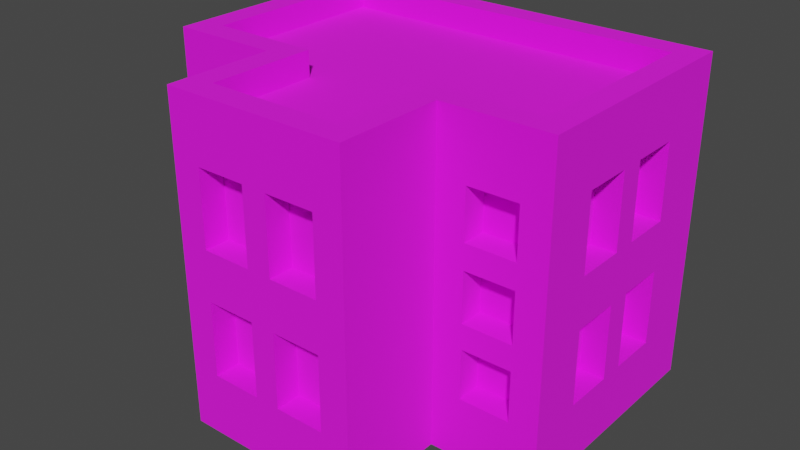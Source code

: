 # Source: Building_12_Brown_.blend  (saved by Blender 3.3.6; exported with 4.5.12 LTS)
import bpy
from mathutils import Matrix  # noqa: F401  (used for matrix-valued properties, if any)

bpy.ops.wm.read_factory_settings(use_empty=True)
scene = bpy.context.scene
scene.name = 'Scene'

# ---- collections
col_collection = bpy.data.collections.new('Collection'); scene.collection.children.link(col_collection)

# ---- images (referenced by path relative to the original .blend; pixels are not part of the script)
import os
ASSET_DIR = os.environ.get("B2B_ASSET_DIR", "")  # directory of the original .blend (textures are referenced by path, not embedded)
HERE = os.path.dirname(os.path.abspath(__file__))  # packed textures are extracted next to this script under _unpacked/

def load_image(name, relpath, width, height, colorspace="sRGB"):
    """Load a texture the original file referenced (path relative to the .blend, or extracted next to this script)."""
    p = next((c for c in (os.path.join(HERE, relpath), os.path.join(ASSET_DIR, relpath)) if relpath and os.path.exists(c)), "")
    if p:
        img = bpy.data.images.load(p, check_existing=True)
        img.name = name
    else:  # same state as the original file: an image datablock whose file is absent (Cycles renders it pink)
        img = bpy.data.images.new(name, width, height)
        img.source = "FILE"
        img.filepath = "//" + (relpath or name)
    img.colorspace_settings.name = colorspace
    return img
img_color_png = load_image('Color.png', 'Color.png', 1024, 1024, 'sRGB')

# ---- materials (node trees are filled in below, after node groups)
mat_texture = bpy.data.materials.new('Texture')
mat_texture.use_transparent_shadow = False

# ---- material node trees
mat_texture.use_nodes = True; mat_texture.node_tree.nodes.clear()
_N = mat_texture.node_tree.nodes; _L = mat_texture.node_tree.links
n0 = _N.new('ShaderNodeBsdfPrincipled'); n0.name = 'Principled BSDF'; n0.location = (10, 300)
n0.distribution = 'GGX'
n0.subsurface_method = 'RANDOM_WALK_SKIN'
n0.inputs[2].default_value = 1.0
n0.inputs[3].default_value = 1.45
n0.inputs[27].default_value = (0.0, 0.0, 0.0, 1.0)
n0.inputs[28].default_value = 1.0
n1 = _N.new('ShaderNodeOutputMaterial'); n1.name = 'Material Output'; n1.location = (300, 300)
n2 = _N.new('ShaderNodeTexImage'); n2.name = 'Image Texture'; n2.location = (-280, 280)
n2.image = img_color_png
_L.new(n0.outputs[0], n1.inputs[0])
_L.new(n2.outputs[0], n0.inputs[0])
n1.is_active_output = True

# ---- world
world_world = bpy.data.worlds.new('World'); scene.world = world_world
world_world.use_nodes = True; world_world.node_tree.nodes.clear()
_N = world_world.node_tree.nodes; _L = world_world.node_tree.links
n0 = _N.new('ShaderNodeOutputWorld'); n0.name = 'World Output'; n0.location = (300, 300)
n1 = _N.new('ShaderNodeBackground'); n1.name = 'Background'; n1.location = (10, 300)
n1.inputs[0].default_value = (0.05088, 0.05088, 0.05088, 1.0)
_L.new(n1.outputs[0], n0.inputs[0])
n0.is_active_output = True
world_world.color = (0.05088, 0.05088, 0.05088)
world_world.use_sun_shadow = False
world_world.sun_shadow_jitter_overblur = 0.0

# ---- meshes
me_cube_182 = bpy.data.meshes.new('Cube.182')
me_cube_182.from_pydata([(0.7, -0.05, 1.05), (0.485, -0.167, 0.75), (-0.8, 0.7, 0.0), (0.485, -0.167, 0.55), (-0.7, 0.6, 1.2), (0.7, 0.15, 1.05), (0.685, -0.167, 0.75), (0.8, 0.7, 0.0), (0.7, 0.6, 1.2), (0.685, -0.167, 0.55), (0.7, -0.05, 0.75), (-0.3667, -0.7, 0.0), (0.485, -0.167, 1.05), (0.3667, -0.7, 0.0), (0.485, -0.167, 0.85), (0.2667, -0.6, 1.2), (0.7, 0.15, 0.75), (-0.2667, -0.6, 1.2), (-0.8, -0.2667, 0.0), (0.685, -0.167, 1.05), (0.7, 0.25, 1.05), (0.685, -0.167, 0.85), (-0.7, -0.1667, 1.2), (0.8, -0.2667, 0.0), (0.485, -0.167, 0.45), (0.7, 0.45, 1.05), (0.7, -0.1667, 1.2), (0.485, -0.167, 0.25), (0.7, 0.25, 0.75), (0.2667, -0.1667, 1.2), (0.685, -0.167, 0.45), (-0.2667, -0.1667, 1.2), (-0.3667, -0.2667, 0.0), (0.685, -0.167, 0.25), (0.7, 0.45, 0.75), (0.3667, -0.2667, 0.0), (0.3667, -0.7, 1.2), (-0.685, -0.167, 1.05), (-0.25, -0.6, 1.05), (-0.685, -0.167, 0.85), (-0.3667, -0.7, 1.2), (-0.05, -0.6, 1.05), (0.3667, -0.2667, 1.2), (-0.485, -0.167, 1.05), (-0.485, -0.167, 0.85), (-0.3667, -0.2667, 1.2), (-0.25, -0.6, 0.75), (0.8, -0.2667, 1.2), (-0.8, -0.2667, 1.2), (-0.685, -0.167, 0.75), (-0.05, -0.6, 0.75), (-0.685, -0.167, 0.55), (-0.8, 0.7, 1.2), (0.8, 0.7, 1.2), (0.3667, -0.7, 1.3), (-0.485, -0.167, 0.75), (0.05, -0.6, 1.05), (-0.485, -0.167, 0.55), (-0.3667, -0.7, 1.3), (0.25, -0.6, 1.05), (0.3667, -0.2667, 1.3), (-0.685, -0.167, 0.45), (-0.3667, -0.2667, 1.3), (-0.685, -0.167, 0.25), (0.8, -0.2667, 1.3), (0.05, -0.6, 0.75), (-0.8, -0.2667, 1.3), (-0.485, -0.167, 0.45), (-0.485, -0.167, 0.25), (0.25, -0.6, 0.75), (-0.8, 0.7, 1.3), (0.8, 0.7, 1.3), (0.2667, -0.6, 1.3), (-0.25, -0.6, 0.55), (-0.2667, -0.6, 1.3), (0.2667, -0.1667, 1.3), (-0.05, -0.6, 0.55), (-0.2667, -0.1667, 1.3), (-0.25, -0.6, 0.25), (0.7, -0.1667, 1.3), (-0.7, -0.1667, 1.3), (-0.7, 0.6, 1.3), (-0.05, -0.6, 0.25), (0.7, 0.6, 1.3), (0.05, -0.6, 0.55), (0.25, -0.6, 0.55), (0.05, -0.6, 0.25), (0.25, -0.6, 0.25), (0.7, -0.05, 0.55), (0.7, 0.15, 0.55), (0.7, -0.05, 0.25), (0.7, 0.15, 0.25), (0.7, 0.25, 0.55), (0.7, 0.45, 0.55), (0.7, 0.25, 0.25), (0.7, 0.45, 0.25), (-0.7, -0.05, 1.05), (-0.7, 0.15, 1.05), (-0.7, -0.05, 0.75), (-0.7, 0.15, 0.75), (-0.7, 0.25, 1.05), (-0.7, 0.45, 1.05), (-0.7, 0.25, 0.75), (-0.7, 0.45, 0.75), (-0.7, -0.05, 0.55), (-0.7, 0.15, 0.55), (-0.7, -0.05, 0.25), (-0.7, 0.15, 0.25), (-0.7, 0.25, 0.55), (-0.7, 0.45, 0.55), (-0.7, 0.25, 0.25), (-0.7, 0.45, 0.25), (-0.5, 0.6, 1.05), (-0.3, 0.6, 1.05), (-0.5, 0.6, 0.75), (-0.3, 0.6, 0.75), (-0.1, 0.6, 1.05), (0.1, 0.6, 1.05), (-0.1, 0.6, 0.75), (0.1, 0.6, 0.75), (0.3, 0.6, 1.05), (0.5, 0.6, 1.05), (0.3, 0.6, 0.75), (0.5, 0.6, 0.75), (-0.5, 0.6, 0.55), (-0.3, 0.6, 0.55), (-0.5, 0.6, 0.25), (-0.3, 0.6, 0.25), (-0.1, 0.6, 0.55), (0.1, 0.6, 0.55), (-0.1, 0.6, 0.25), (0.1, 0.6, 0.25), (0.3, 0.6, 0.55), (0.5, 0.6, 0.55), (0.3, 0.6, 0.25), (0.5, 0.6, 0.25), (-0.25, -0.7, 1.05), (-0.05, -0.7, 1.05), (-0.05, -0.7, 0.75), (0.05, -0.7, 1.05), (0.05, -0.7, 0.55), (0.25, -0.7, 0.55), (0.05, -0.7, 0.75), (0.25, -0.7, 0.25), (0.25, -0.7, 0.75), (0.25, -0.7, 1.05), (-0.25, -0.7, 0.55), (-0.25, -0.7, 0.25), (-0.25, -0.7, 0.75), (0.05, -0.7, 0.25), (0.05, -0.7, 0.4), (-0.05, -0.7, 0.25), (-0.05, -0.7, 0.4), (-0.05, -0.7, 0.55), (0.8, -0.05, 1.05), (0.8, 0.25, 0.75), (0.8, 0.15, 0.75), (0.8, 0.25, 1.05), (0.8, 0.15, 1.05), (0.8, 0.45, 0.55), (0.8, 0.45, 0.75), (0.8, 0.45, 1.05), (0.8, -0.05, 0.55), (0.8, -0.05, 0.75), (0.8, -0.05, 0.25), (0.8, 0.15, 0.25), (0.8, 0.25, 0.55), (0.8, 0.15, 0.55), (0.8, 0.45, 0.25), (0.8, 0.25, 0.25), (-0.5, 0.7, 0.55), (-0.5, 0.7, 0.25), (-0.5, 0.7, 0.75), (-0.5, 0.7, 1.05), (-0.3, 0.7, 0.55), (-0.3, 0.7, 0.75), (-0.3, 0.7, 1.05), (-0.1, 0.7, 0.75), (-0.1, 0.7, 0.55), (-0.1, 0.7, 1.05), (0.3, 0.7, 1.05), (0.5, 0.7, 1.05), (0.1, 0.7, 0.75), (0.1, 0.7, 1.05), (-0.3, 0.7, 0.25), (0.1, 0.7, 0.55), (0.3, 0.7, 0.55), (0.1, 0.7, 0.25), (-0.1, 0.7, 0.25), (0.3, 0.7, 0.75), (0.3, 0.7, 0.25), (0.5, 0.7, 0.25), (0.5, 0.7, 0.55), (0.5, 0.7, 0.75), (-0.8, -0.05, 0.55), (-0.8, -0.05, 0.75), (-0.8, -0.05, 0.25), (-0.8, 0.15, 0.25), (-0.8, 0.25, 0.55), (-0.8, 0.15, 0.55), (-0.8, 0.45, 0.25), (-0.8, 0.25, 0.25), (-0.8, -0.05, 1.05), (-0.8, 0.25, 0.75), (-0.8, 0.15, 0.75), (-0.8, 0.25, 1.05), (-0.8, 0.15, 1.05), (-0.8, 0.45, 0.55), (-0.8, 0.45, 0.75), (-0.8, 0.45, 1.05), (0.485, -0.2667, 0.25), (0.685, -0.2667, 0.25), (0.685, -0.2667, 0.45), (0.685, -0.2667, 0.55), (0.685, -0.2667, 0.75), (0.685, -0.2667, 0.85), (0.485, -0.2667, 1.05), (0.485, -0.2667, 0.45), (0.485, -0.2667, 0.55), (0.485, -0.2667, 0.75), (0.485, -0.2667, 0.85), (0.685, -0.2667, 1.05), (-0.685, -0.2667, 1.05), (-0.485, -0.2667, 0.45), (-0.485, -0.2667, 0.55), (-0.485, -0.2667, 0.75), (-0.485, -0.2667, 0.85), (-0.485, -0.2667, 1.05), (-0.685, -0.2667, 0.75), (-0.685, -0.2667, 0.85), (-0.685, -0.2667, 0.25), (-0.685, -0.2667, 0.45), (-0.685, -0.2667, 0.55), (-0.485, -0.2667, 0.25)], [], [(216, 42, 35, 23, 47, 221, 215, 214, 213, 212, 211, 210, 217, 218, 219, 220), (221, 47, 42, 216), (218, 217, 212, 213), (220, 219, 214, 215), (36, 13, 35, 42), (40, 45, 32, 11), (150, 140, 142, 139, 137, 138, 148, 136, 40, 11, 13, 36, 145, 144, 141, 143, 149, 151, 147, 146, 153, 152), (141, 144, 142, 140), (139, 145, 36, 40, 136, 137), (149, 150, 152, 151), (222, 48, 18, 32, 45, 227, 226, 225, 224, 223, 233, 230, 231, 232, 228, 229), (227, 45, 48, 222), (232, 231, 223, 224), (225, 226, 229, 228), (31, 17, 15, 29, 26, 8, 4, 22), (159, 160, 155, 157, 161, 53, 47, 154, 158, 156, 163, 162, 167, 166), (167, 165, 164, 162, 163, 154, 47, 23, 7, 53, 161, 160, 159, 168, 169, 166), (178, 174, 170, 171, 184, 188, 187, 190, 191, 192, 186, 189, 193, 181, 53, 7, 2, 52, 173, 172, 175, 176, 179, 177), (174, 178, 188, 184), (187, 185, 178, 177, 182, 183, 179, 176, 173, 52, 53, 181, 180, 189, 186, 190), (202, 48, 52, 209, 205, 203, 208, 207, 198, 199, 194, 195, 204, 206), (208, 209, 52, 2, 18, 48, 202, 195, 194, 196, 197, 199, 198, 201, 200, 207), (22, 4, 81, 80), (48, 45, 62, 66), (31, 22, 80, 77), (42, 47, 64, 60), (47, 53, 71, 64), (45, 40, 58, 62), (26, 29, 75, 79), (53, 52, 70, 71), (72, 74, 58, 54), (75, 72, 54, 60), (74, 77, 62, 58), (79, 75, 60, 64), (77, 80, 66, 62), (80, 81, 70, 66), (81, 83, 71, 70), (83, 79, 64, 71), (4, 8, 83, 81), (8, 26, 79, 83), (15, 17, 74, 72), (29, 15, 72, 75), (40, 36, 54, 58), (52, 48, 66, 70), (17, 31, 77, 74), (36, 42, 60, 54), (0, 5, 158, 154), (5, 16, 156, 158), (16, 10, 163, 156), (10, 0, 154, 163), (5, 0, 10, 16), (20, 25, 161, 157), (25, 34, 160, 161), (34, 28, 155, 160), (28, 20, 157, 155), (25, 20, 28, 34), (38, 41, 137, 136), (137, 41, 50, 138), (138, 50, 46, 148), (148, 46, 38, 136), (41, 38, 46, 50), (56, 59, 145, 139), (145, 59, 69, 144), (144, 69, 65, 142), (142, 65, 56, 139), (59, 56, 65, 69), (73, 76, 153, 146), (152, 153, 76, 82, 151), (151, 82, 78, 147), (147, 78, 73, 146), (76, 73, 78, 82), (84, 85, 141, 140), (141, 85, 87, 143), (143, 87, 86, 149), (150, 149, 86, 84, 140), (85, 84, 86, 87), (88, 89, 167, 162), (89, 91, 165, 167), (91, 90, 164, 165), (90, 88, 162, 164), (89, 88, 90, 91), (92, 93, 159, 166), (93, 95, 168, 159), (95, 94, 169, 168), (94, 92, 166, 169), (93, 92, 94, 95), (206, 97, 96, 202), (204, 99, 97, 206), (195, 98, 99, 204), (202, 96, 98, 195), (99, 98, 96, 97), (209, 101, 100, 205), (208, 103, 101, 209), (203, 102, 103, 208), (205, 100, 102, 203), (103, 102, 100, 101), (199, 105, 104, 194), (197, 107, 105, 199), (196, 106, 107, 197), (194, 104, 106, 196), (107, 106, 104, 105), (207, 109, 108, 198), (111, 109, 207, 200), (201, 110, 111, 200), (198, 108, 110, 201), (111, 110, 108, 109), (113, 112, 173, 176), (115, 113, 176, 175), (114, 115, 175, 172), (112, 114, 172, 173), (115, 114, 112, 113), (117, 116, 179, 183), (119, 117, 183, 182), (118, 119, 182, 177), (116, 118, 177, 179), (119, 118, 116, 117), (121, 120, 180, 181), (123, 121, 181, 193), (122, 123, 193, 189), (120, 122, 189, 180), (123, 122, 120, 121), (125, 124, 170, 174), (127, 125, 174, 184), (171, 126, 127, 184), (124, 126, 171, 170), (127, 126, 124, 125), (129, 128, 178, 185), (131, 129, 185, 187), (130, 131, 187, 188), (128, 130, 188, 178), (131, 130, 128, 129), (133, 132, 186, 192), (135, 133, 192, 191), (134, 135, 191, 190), (132, 134, 190, 186), (135, 134, 132, 133), (3, 1, 219, 218), (6, 9, 213, 214), (6, 1, 3, 9), (219, 1, 6, 214), (213, 9, 3, 218), (14, 12, 216, 220), (19, 21, 215, 221), (19, 12, 14, 21), (216, 12, 19, 221), (215, 21, 14, 220), (210, 27, 24, 217), (30, 33, 211, 212), (30, 24, 27, 33), (24, 30, 212, 217), (211, 33, 27, 210), (229, 39, 37, 222), (43, 44, 226, 227), (43, 37, 39, 44), (222, 37, 43, 227), (226, 44, 39, 229), (51, 49, 228, 232), (55, 57, 224, 225), (55, 49, 51, 57), (49, 55, 225, 228), (224, 57, 51, 232), (63, 61, 231, 230), (67, 68, 233, 223), (67, 61, 63, 68), (231, 61, 67, 223), (233, 68, 63, 230)])
_uv = me_cube_182.uv_layers.new(name='UVMap')
_uv.uv.foreach_set('vector', [0.01212, 0.5719, 0.01213, 0.5719, 0.01207, 0.5719, 0.01208, 0.5719, 0.01212, 0.5719, 0.01212, 0.5719, 0.01211, 0.5719, 0.0121, 0.5719, 0.0121, 0.5719, 0.01209, 0.5719, 0.01209, 0.5719, 0.01208, 0.5719, 0.01209, 0.5719, 0.0121, 0.5719, 0.01211, 0.5719, 0.01211, 0.5719, 0.01212, 0.5719, 0.01212, 0.5719, 0.01213, 0.5719, 0.01212, 0.5719, 0.0121, 0.5719, 0.01209, 0.5719, 0.01209, 0.5719, 0.0121, 0.5719, 0.01211, 0.5719, 0.01211, 0.5719, 0.0121, 0.5719, 0.01211, 0.5719, 0.01212, 0.5719, 0.01208, 0.5719, 0.01207, 0.5719, 0.01213, 0.5719, 0.01212, 0.5719, 0.01214, 0.5719, 0.01206, 0.5719, 0.01208, 0.5719, 0.01209, 0.5719, 0.0121, 0.5719, 0.0121, 0.5719, 0.01211, 0.5719, 0.01211, 0.5719, 0.0121, 0.5719, 0.0121, 0.5719, 0.01211, 0.5719, 0.01212, 0.5719, 0.01208, 0.5719, 0.01208, 0.5719, 0.01212, 0.5719, 0.01211, 0.5719, 0.0121, 0.5719, 0.0121, 0.5719, 0.01209, 0.5719, 0.01209, 0.5719, 0.01209, 0.5719, 0.01209, 0.5719, 0.0121, 0.5719, 0.0121, 0.5719, 0.01209, 0.5719, 0.0121, 0.5719, 0.0121, 0.5719, 0.0121, 0.5719, 0.0121, 0.5719, 0.01211, 0.5719, 0.01211, 0.5719, 0.01212, 0.5719, 0.01212, 0.5719, 0.01211, 0.5719, 0.01211, 0.5719, 0.01209, 0.5719, 0.01209, 0.5719, 0.01209, 0.5719, 0.01209, 0.5719, 0.01211, 0.5718, 0.01212, 0.5718, 0.01204, 0.5719, 0.01206, 0.5719, 0.01214, 0.5719, 0.01213, 0.5719, 0.01211, 0.5719, 0.0121, 0.5719, 0.01209, 0.5719, 0.01208, 0.5719, 0.01207, 0.5719, 0.01206, 0.5719, 0.01208, 0.5719, 0.01208, 0.5719, 0.0121, 0.5719, 0.0121, 0.5718, 0.01213, 0.5719, 0.01214, 0.5719, 0.01212, 0.5718, 0.01211, 0.5718, 0.01208, 0.5719, 0.01208, 0.5719, 0.01208, 0.5719, 0.01209, 0.5719, 0.0121, 0.5719, 0.01211, 0.5719, 0.0121, 0.5718, 0.0121, 0.5719, 0.2113, 0.6874, 0.2114, 0.6878, 0.2114, 0.6878, 0.2113, 0.6875, 0.2113, 0.6875, 0.2107, 0.6869, 0.2107, 0.6869, 0.2113, 0.687, 0.01204, 0.5718, 0.01204, 0.5718, 0.01206, 0.5718, 0.01207, 0.5718, 0.01205, 0.5718, 0.01202, 0.5718, 0.01212, 0.5719, 0.01209, 0.5719, 0.01207, 0.5719, 0.01207, 0.5719, 0.01209, 0.5719, 0.01208, 0.5719, 0.01207, 0.5719, 0.01206, 0.5718, 0.01207, 0.5719, 0.01206, 0.5719, 0.01207, 0.5719, 0.01208, 0.5719, 0.01209, 0.5719, 0.01209, 0.5719, 0.01212, 0.5719, 0.01208, 0.5719, 0.01202, 0.5718, 0.01202, 0.5718, 0.01205, 0.5718, 0.01204, 0.5718, 0.01204, 0.5718, 0.01204, 0.5718, 0.01205, 0.5718, 0.01206, 0.5718, 0.01202, 0.5718, 0.01202, 0.5718, 0.01202, 0.5718, 0.01202, 0.5718, 0.01202, 0.5718, 0.01202, 0.5718, 0.01202, 0.5718, 0.01202, 0.5718, 0.01202, 0.5718, 0.01202, 0.5718, 0.01202, 0.5718, 0.01202, 0.5718, 0.01202, 0.5718, 0.01202, 0.5718, 0.01202, 0.5718, 0.01202, 0.5718, 0.01202, 0.5718, 0.01202, 0.5718, 0.01202, 0.5718, 0.01202, 0.5718, 0.01202, 0.5718, 0.01202, 0.5718, 0.01202, 0.5718, 0.01202, 0.5718, 0.01202, 0.5718, 0.01202, 0.5718, 0.01202, 0.5718, 0.01202, 0.5718, 0.01202, 0.5718, 0.01202, 0.5718, 0.01202, 0.5718, 0.01202, 0.5718, 0.01202, 0.5718, 0.01202, 0.5718, 0.01202, 0.5718, 0.01202, 0.5718, 0.01202, 0.5718, 0.01202, 0.5718, 0.01202, 0.5718, 0.01202, 0.5718, 0.01202, 0.5718, 0.01202, 0.5718, 0.01202, 0.5718, 0.01202, 0.5718, 0.01209, 0.5718, 0.01212, 0.5718, 0.01202, 0.5718, 0.01204, 0.5718, 0.01206, 0.5718, 0.01205, 0.5718, 0.01204, 0.5718, 0.01204, 0.5718, 0.01205, 0.5718, 0.01205, 0.5718, 0.01206, 0.5718, 0.01208, 0.5718, 0.01206, 0.5718, 0.01207, 0.5718, 0.01204, 0.5718, 0.01204, 0.5718, 0.01202, 0.5718, 0.01202, 0.5718, 0.01204, 0.5719, 0.01212, 0.5718, 0.01209, 0.5718, 0.01208, 0.5718, 0.01206, 0.5718, 0.01205, 0.5719, 0.01204, 0.5718, 0.01205, 0.5718, 0.01205, 0.5718, 0.01204, 0.5718, 0.01203, 0.5718, 0.01204, 0.5718, 0.6176, 0.9883, 0.6167, 0.9881, 0.6167, 0.9881, 0.6176, 0.9883, 0.6176, 0.9895, 0.6176, 0.9895, 0.6176, 0.9895, 0.6176, 0.9895, 0.6175, 0.9888, 0.6176, 0.9883, 0.6176, 0.9883, 0.6175, 0.9888, 0.6176, 0.9895, 0.6176, 0.9895, 0.6176, 0.9895, 0.6176, 0.9895, 0.6176, 0.9895, 0.6176, 0.9895, 0.6176, 0.9895, 0.6176, 0.9895, 0.6176, 0.9895, 0.6176, 0.9895, 0.6176, 0.9895, 0.6176, 0.9895, 0.6175, 0.989, 0.6175, 0.9889, 0.6175, 0.9889, 0.6175, 0.989, 0.6176, 0.9895, 0.6176, 0.9895, 0.6176, 0.9895, 0.6176, 0.9895, 0.6176, 0.9895, 0.6176, 0.9895, 0.6176, 0.9895, 0.6176, 0.9895, 0.6176, 0.9895, 0.6176, 0.9895, 0.6176, 0.9895, 0.6176, 0.9895, 0.6176, 0.9895, 0.6176, 0.9895, 0.6176, 0.9895, 0.6176, 0.9895, 0.6176, 0.9895, 0.6176, 0.9895, 0.6176, 0.9895, 0.6176, 0.9895, 0.6176, 0.9895, 0.6176, 0.9895, 0.6176, 0.9895, 0.6176, 0.9895, 0.6176, 0.9895, 0.6176, 0.9895, 0.6176, 0.9895, 0.6176, 0.9895, 0.6176, 0.9895, 0.6176, 0.9895, 0.6176, 0.9895, 0.6176, 0.9895, 0.6176, 0.9895, 0.6176, 0.9895, 0.6176, 0.9895, 0.6176, 0.9895, 0.6167, 0.9881, 0.6167, 0.9881, 0.6167, 0.9881, 0.6167, 0.9881, 0.6176, 0.9895, 0.6176, 0.9895, 0.6176, 0.9895, 0.6176, 0.9895, 0.6176, 0.9893, 0.6176, 0.9894, 0.6176, 0.9894, 0.6176, 0.9893, 0.6175, 0.9889, 0.6176, 0.9893, 0.6176, 0.9893, 0.6175, 0.9889, 0.6176, 0.9895, 0.6176, 0.9895, 0.6176, 0.9895, 0.6176, 0.9895, 0.6176, 0.9895, 0.6176, 0.9895, 0.6176, 0.9895, 0.6176, 0.9895, 0.6176, 0.9894, 0.6175, 0.9888, 0.6175, 0.9888, 0.6176, 0.9894, 0.6176, 0.9895, 0.6176, 0.9895, 0.6176, 0.9895, 0.6176, 0.9895, 0.01208, 0.5718, 0.01208, 0.5718, 0.01212, 0.5718, 0.01208, 0.5718, 0.01208, 0.5718, 0.01208, 0.5719, 0.0121, 0.5719, 0.0121, 0.5718, 0.01208, 0.5719, 0.01208, 0.5719, 0.01208, 0.5719, 0.0121, 0.5719, 0.01208, 0.5719, 0.01208, 0.5719, 0.0121, 0.5719, 0.0121, 0.5719, 0.8153, 0.7403, 0.8153, 0.7407, 0.8157, 0.7407, 0.8157, 0.7403, 0.01208, 0.5718, 0.01208, 0.5718, 0.01212, 0.5718, 0.01208, 0.5718, 0.01208, 0.5718, 0.01208, 0.5719, 0.0121, 0.5719, 0.0121, 0.5718, 0.01208, 0.5719, 0.01208, 0.5719, 0.01208, 0.5719, 0.0121, 0.5719, 0.01208, 0.5719, 0.01208, 0.5719, 0.0121, 0.5719, 0.0121, 0.5719, 0.8153, 0.7403, 0.8153, 0.7407, 0.8157, 0.7407, 0.8157, 0.7403, 0.01208, 0.5718, 0.01208, 0.5718, 0.0121, 0.5718, 0.0121, 0.5718, 0.01208, 0.5718, 0.01208, 0.5718, 0.01208, 0.5719, 0.01208, 0.5719, 0.0121, 0.5719, 0.01208, 0.5719, 0.01208, 0.5719, 0.0121, 0.5719, 0.01208, 0.5719, 0.01208, 0.5719, 0.01208, 0.5719, 0.01208, 0.5719, 0.8195, 0.7455, 0.8195, 0.7453, 0.8195, 0.7453, 0.8194, 0.7455, 0.01208, 0.5718, 0.01208, 0.5718, 0.0121, 0.5718, 0.0121, 0.5718, 0.01208, 0.5718, 0.01208, 0.5718, 0.01208, 0.5719, 0.01208, 0.5719, 0.0121, 0.5719, 0.01208, 0.5719, 0.01208, 0.5719, 0.0121, 0.5719, 0.01208, 0.5719, 0.01208, 0.5719, 0.01208, 0.5719, 0.01208, 0.5719, 0.8195, 0.7455, 0.8195, 0.7453, 0.8195, 0.7453, 0.8194, 0.7455, 0.01208, 0.5718, 0.01208, 0.5718, 0.0121, 0.5718, 0.0121, 0.5718, 0.0121, 0.5719, 0.01208, 0.5718, 0.01208, 0.5718, 0.01208, 0.5719, 0.01208, 0.5719, 0.0121, 0.5719, 0.01208, 0.5719, 0.01208, 0.5719, 0.0121, 0.5719, 0.01208, 0.5719, 0.01208, 0.5719, 0.01208, 0.5719, 0.01208, 0.5719, 0.8195, 0.7455, 0.8195, 0.7453, 0.8195, 0.7453, 0.8194, 0.7455, 0.01208, 0.5718, 0.01208, 0.5718, 0.0121, 0.5718, 0.0121, 0.5718, 0.01208, 0.5718, 0.01208, 0.5718, 0.01208, 0.5719, 0.01208, 0.5719, 0.0121, 0.5719, 0.01208, 0.5719, 0.01208, 0.5719, 0.0121, 0.5719, 0.0121, 0.5719, 0.01208, 0.5719, 0.01208, 0.5719, 0.01208, 0.5719, 0.01208, 0.5719, 0.8195, 0.7455, 0.8195, 0.7453, 0.8195, 0.7453, 0.8194, 0.7455, 0.01208, 0.5718, 0.01208, 0.5718, 0.01212, 0.5718, 0.01208, 0.5718, 0.01208, 0.5718, 0.01208, 0.5719, 0.0121, 0.5719, 0.0121, 0.5718, 0.01208, 0.5719, 0.01208, 0.5719, 0.01208, 0.5719, 0.0121, 0.5719, 0.01208, 0.5719, 0.01208, 0.5719, 0.0121, 0.5719, 0.0121, 0.5719, 0.8153, 0.7403, 0.8153, 0.7407, 0.8157, 0.7407, 0.8157, 0.7403, 0.01208, 0.5718, 0.01208, 0.5718, 0.01212, 0.5718, 0.01208, 0.5718, 0.01208, 0.5718, 0.01208, 0.5719, 0.0121, 0.5719, 0.0121, 0.5718, 0.01208, 0.5719, 0.01208, 0.5719, 0.01208, 0.5719, 0.0121, 0.5719, 0.01208, 0.5719, 0.01208, 0.5719, 0.0121, 0.5719, 0.0121, 0.5719, 0.8153, 0.7403, 0.8153, 0.7407, 0.8157, 0.7407, 0.8157, 0.7403, 0.01212, 0.5718, 0.01212, 0.5718, 0.01208, 0.5718, 0.01208, 0.5718, 0.0121, 0.5719, 0.01212, 0.5719, 0.01212, 0.5718, 0.0121, 0.5718, 0.01208, 0.5719, 0.01208, 0.5719, 0.01212, 0.5719, 0.0121, 0.5719, 0.0121, 0.5719, 0.01212, 0.5719, 0.01212, 0.5719, 0.0121, 0.5719, 0.8193, 0.7455, 0.8193, 0.7453, 0.8191, 0.7453, 0.8191, 0.7455, 0.01212, 0.5718, 0.01212, 0.5718, 0.01208, 0.5718, 0.01208, 0.5718, 0.0121, 0.5719, 0.01212, 0.5719, 0.01212, 0.5718, 0.0121, 0.5718, 0.01208, 0.5719, 0.01208, 0.5719, 0.01212, 0.5719, 0.0121, 0.5719, 0.0121, 0.5719, 0.01212, 0.5719, 0.01212, 0.5719, 0.0121, 0.5719, 0.8193, 0.7455, 0.8193, 0.7453, 0.8191, 0.7453, 0.8191, 0.7455, 0.01212, 0.5718, 0.01212, 0.5718, 0.01208, 0.5718, 0.01208, 0.5718, 0.0121, 0.5719, 0.01212, 0.5719, 0.01212, 0.5718, 0.0121, 0.5718, 0.01208, 0.5719, 0.01208, 0.5719, 0.01212, 0.5719, 0.0121, 0.5719, 0.0121, 0.5719, 0.01212, 0.5719, 0.01212, 0.5719, 0.0121, 0.5719, 0.8193, 0.7455, 0.8193, 0.7453, 0.8191, 0.7453, 0.8191, 0.7455, 0.01212, 0.5718, 0.01212, 0.5718, 0.01208, 0.5718, 0.01208, 0.5718, 0.01212, 0.5719, 0.01212, 0.5718, 0.0121, 0.5718, 0.0121, 0.5719, 0.01208, 0.5719, 0.01208, 0.5719, 0.01212, 0.5719, 0.0121, 0.5719, 0.0121, 0.5719, 0.01212, 0.5719, 0.01212, 0.5719, 0.0121, 0.5719, 0.8193, 0.7455, 0.8193, 0.7453, 0.8191, 0.7453, 0.8191, 0.7455, 0.01212, 0.5718, 0.01212, 0.5718, 0.0121, 0.5718, 0.0121, 0.5718, 0.01212, 0.5719, 0.01212, 0.5718, 0.01208, 0.5718, 0.01208, 0.5719, 0.01212, 0.5719, 0.01212, 0.5719, 0.0121, 0.5719, 0.0121, 0.5719, 0.01212, 0.5719, 0.01212, 0.5719, 0.01208, 0.5719, 0.01208, 0.5719, 0.8193, 0.7455, 0.8193, 0.7453, 0.8191, 0.7453, 0.8191, 0.7455, 0.01212, 0.5718, 0.01212, 0.5718, 0.0121, 0.5718, 0.0121, 0.5718, 0.01212, 0.5719, 0.01212, 0.5718, 0.01208, 0.5718, 0.01208, 0.5719, 0.01212, 0.5719, 0.01212, 0.5719, 0.0121, 0.5719, 0.0121, 0.5719, 0.01212, 0.5719, 0.01212, 0.5719, 0.01208, 0.5719, 0.01208, 0.5719, 0.8193, 0.7455, 0.8193, 0.7453, 0.8191, 0.7453, 0.8191, 0.7455, 0.01212, 0.5718, 0.01212, 0.5718, 0.0121, 0.5718, 0.0121, 0.5718, 0.01212, 0.5719, 0.01212, 0.5718, 0.01208, 0.5718, 0.01208, 0.5719, 0.01212, 0.5719, 0.01212, 0.5719, 0.0121, 0.5719, 0.0121, 0.5719, 0.01212, 0.5719, 0.01212, 0.5719, 0.01208, 0.5719, 0.01208, 0.5719, 0.8193, 0.7455, 0.8193, 0.7453, 0.8191, 0.7453, 0.8191, 0.7455, 0.01212, 0.5718, 0.01212, 0.5718, 0.0121, 0.5718, 0.0121, 0.5718, 0.01212, 0.5719, 0.01212, 0.5718, 0.01208, 0.5718, 0.01208, 0.5719, 0.0121, 0.5719, 0.01212, 0.5719, 0.01212, 0.5719, 0.0121, 0.5719, 0.01212, 0.5719, 0.01212, 0.5719, 0.01208, 0.5719, 0.01208, 0.5719, 0.8193, 0.7455, 0.8193, 0.7453, 0.8191, 0.7453, 0.8191, 0.7455, 0.01212, 0.5718, 0.01212, 0.5718, 0.0121, 0.5718, 0.0121, 0.5718, 0.01212, 0.5719, 0.01212, 0.5718, 0.01208, 0.5718, 0.01208, 0.5719, 0.01212, 0.5719, 0.01212, 0.5719, 0.0121, 0.5719, 0.0121, 0.5719, 0.01212, 0.5719, 0.01212, 0.5719, 0.01208, 0.5719, 0.01208, 0.5719, 0.8193, 0.7455, 0.8193, 0.7453, 0.8191, 0.7453, 0.8191, 0.7455, 0.01212, 0.5718, 0.01212, 0.5718, 0.0121, 0.5718, 0.0121, 0.5718, 0.01212, 0.5719, 0.01212, 0.5718, 0.01208, 0.5718, 0.01208, 0.5719, 0.01212, 0.5719, 0.01212, 0.5719, 0.0121, 0.5719, 0.0121, 0.5719, 0.01212, 0.5719, 0.01212, 0.5719, 0.01208, 0.5719, 0.01208, 0.5719, 0.8193, 0.7455, 0.8193, 0.7453, 0.8191, 0.7453, 0.8191, 0.7455, 0.01212, 0.5718, 0.01208, 0.5718, 0.01208, 0.5718, 0.01212, 0.5718, 0.01208, 0.5719, 0.01212, 0.5719, 0.01212, 0.5719, 0.01208, 0.5719, 0.8194, 0.7453, 0.8194, 0.7452, 0.8193, 0.7452, 0.8193, 0.7453, 0.01204, 0.5719, 0.01204, 0.5719, 0.01208, 0.5719, 0.01208, 0.5719, 0.01212, 0.5719, 0.01212, 0.5719, 0.01216, 0.5719, 0.01216, 0.5719, 0.01212, 0.5718, 0.01208, 0.5718, 0.01208, 0.5718, 0.01212, 0.5718, 0.01208, 0.5719, 0.01212, 0.5719, 0.01212, 0.5719, 0.01208, 0.5719, 0.8194, 0.7453, 0.8194, 0.7452, 0.8193, 0.7452, 0.8193, 0.7453, 0.01204, 0.5719, 0.01204, 0.5719, 0.01208, 0.5719, 0.01208, 0.5719, 0.01212, 0.5719, 0.01212, 0.5719, 0.01216, 0.5719, 0.01216, 0.5719, 0.01212, 0.5718, 0.01212, 0.5718, 0.01208, 0.5718, 0.01208, 0.5718, 0.01208, 0.5719, 0.01212, 0.5719, 0.01212, 0.5719, 0.01208, 0.5719, 0.8194, 0.7453, 0.8194, 0.7452, 0.8193, 0.7452, 0.8193, 0.7453, 0.01204, 0.5719, 0.01208, 0.5719, 0.01208, 0.5719, 0.01204, 0.5719, 0.01212, 0.5719, 0.01212, 0.5719, 0.01216, 0.5719, 0.01216, 0.5719, 0.01212, 0.5718, 0.01212, 0.5718, 0.01208, 0.5718, 0.01208, 0.5718, 0.01208, 0.5719, 0.01212, 0.5719, 0.01212, 0.5719, 0.01208, 0.5719, 0.8194, 0.7453, 0.8194, 0.7452, 0.8193, 0.7452, 0.8193, 0.7453, 0.01204, 0.5719, 0.01204, 0.5719, 0.01208, 0.5719, 0.01208, 0.5719, 0.01212, 0.5719, 0.01212, 0.5719, 0.01216, 0.5719, 0.01216, 0.5719, 0.01212, 0.5718, 0.01208, 0.5718, 0.01208, 0.5718, 0.01212, 0.5718, 0.01208, 0.5719, 0.01212, 0.5719, 0.01212, 0.5719, 0.01208, 0.5719, 0.8194, 0.7453, 0.8194, 0.7452, 0.8193, 0.7452, 0.8193, 0.7453, 0.01204, 0.5719, 0.01208, 0.5719, 0.01208, 0.5719, 0.01204, 0.5719, 0.01212, 0.5719, 0.01212, 0.5719, 0.01216, 0.5719, 0.01216, 0.5719, 0.01212, 0.5718, 0.01208, 0.5718, 0.01208, 0.5718, 0.01212, 0.5718, 0.01208, 0.5719, 0.01212, 0.5719, 0.01212, 0.5719, 0.01208, 0.5719, 0.8194, 0.7453, 0.8194, 0.7452, 0.8193, 0.7452, 0.8193, 0.7453, 0.01204, 0.5719, 0.01204, 0.5719, 0.01208, 0.5719, 0.01208, 0.5719, 0.01212, 0.5719, 0.01212, 0.5719, 0.01216, 0.5719, 0.01216, 0.5719])
me_cube_182.materials.append(mat_texture)
me_cube_182.update()

# ---- objects
ob_building_12__brown = bpy.data.objects.new('Building_12 (Brown)', me_cube_182)

# ---- transforms, parenting, visibility, modifiers, constraints
ob_building_12__brown.location = (0.0, 0.0, 0.0)

# ---- collection membership
col_collection.objects.link(ob_building_12__brown)

# ---- scene / render settings (as saved in the file)
scene.frame_start = 1; scene.frame_end = 250; scene.frame_set(1)
scene.render.engine = 'BLENDER_EEVEE_NEXT'
scene.cycles.sampling_pattern = 'TABULATED_SOBOL'
scene.cycles.use_light_tree = False
scene.view_settings.view_transform = 'Filmic'
bpy.context.view_layer.update()

# ---- added for rendering (the .blend has no active camera and no usable light): camera, sun
cam_auto = bpy.data.cameras.new('AutoCamera')
cam_auto.lens = 50.0
cam_auto.sensor_width = 36.0
cam_auto.clip_end = 1000.0
ob_auto_camera = bpy.data.objects.new('AutoCamera', cam_auto)
scene.collection.objects.link(ob_auto_camera)
ob_auto_camera.location = (2.30565, -2.76678, 2.49452)
ob_auto_camera.rotation_euler = (1.09748, -7.21219e-08, 0.694738)
scene.camera = ob_auto_camera
light_auto_sun = bpy.data.lights.new('AutoSun', 'SUN')
light_auto_sun.energy = 3.0
light_auto_sun.angle = 0.0523599
ob_auto_sun = bpy.data.objects.new('AutoSun', light_auto_sun)
scene.collection.objects.link(ob_auto_sun)
ob_auto_sun.rotation_euler = (0.872665, 0.174533, 0.523599)
bpy.context.view_layer.update()
